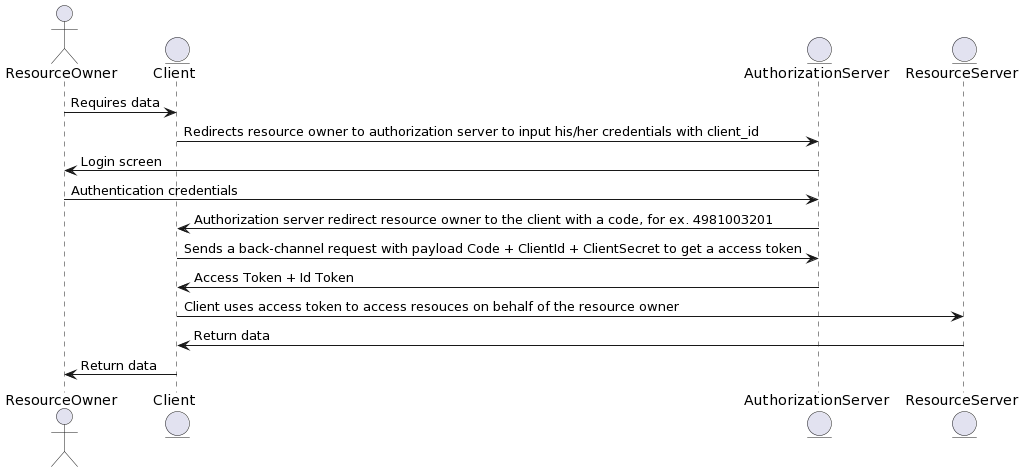

The diagram above was rendered by PlantUML. Its source (embedded in the PNG):
@startuml
actor       ResourceOwner       as user
entity      Client              as client
entity      AuthorizationServer as idp
entity      ResourceServer      as api

user        -> client               : Requires data
client      -> idp                  : Redirects resource owner to authorization server to input his/her credentials with client_id
idp         -> user                 : Login screen
user        -> idp                  : Authentication credentials
idp         -> client               : Authorization server redirect resource owner to the client with a code, for ex. 4981003201
client      -> idp                  : Sends a back-channel request with payload Code + ClientId + ClientSecret to get a access token
idp         -> client               : Access Token + Id Token
client      -> api                  : Client uses access token to access resouces on behalf of the resource owner
api         -> client               : Return data
client      -> user                 : Return data
@enduml